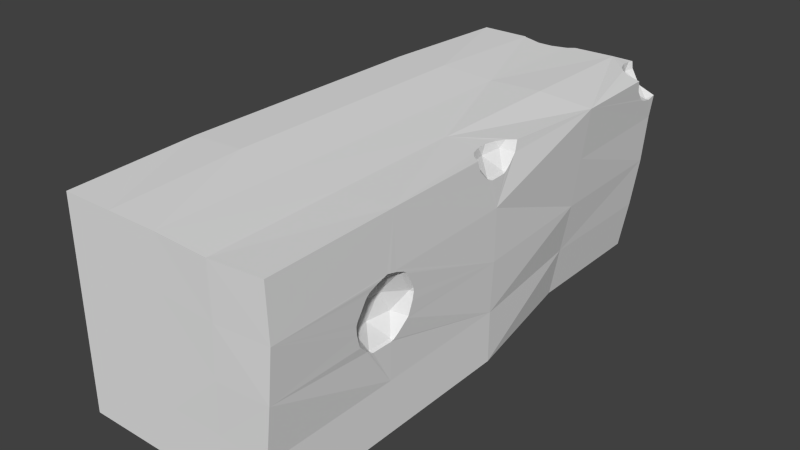 # Source: building_rock_1.blend  (saved by Blender 2.71.0; exported with 4.5.12 LTS)
import bpy
from mathutils import Matrix  # noqa: F401  (used for matrix-valued properties, if any)

bpy.ops.wm.read_factory_settings(use_empty=True)
scene = bpy.context.scene
scene.name = 'Scene'

# ---- collections
col_collection_1 = bpy.data.collections.new('Collection 1'); scene.collection.children.link(col_collection_1)

# ---- materials (node trees are filled in below, after node groups)
mat_rockmaterial = bpy.data.materials.new('rockmaterial')
mat_rockmaterial.alpha_threshold = 0.0
mat_rockmaterial.use_transparent_shadow = False
mat_rockmaterial.roughness = 0.5
mat_rockmaterial.line_color = (0.0, 0.0, 0.0, 1.0)

# ---- material node trees

# ---- world
world_world = bpy.data.worlds.new('World'); scene.world = world_world
world_world.color = (0.05088, 0.05088, 0.05088)
world_world.use_sun_shadow = False
world_world.sun_shadow_jitter_overblur = 0.0
world_world.cycles.sampling_method = 'MANUAL'
world_world.cycles.sample_map_resolution = 256

# ---- meshes
me_cube = bpy.data.meshes.new('Cube')
me_cube.from_pydata([(0.0, 0.006781, -1.0), (1.192e-07, 1.322, -1.0), (0.3913, 1.322, -0.956), (0.5, 0.006781, -1.0), (-0.4509, 0.006782, -0.9739), (-0.4509, 1.322, -0.9739), (2.384e-07, 2.637, -1.0), (0.3913, 2.637, -0.956), (0.5, -1.309, -1.0), (0.0, -1.309, -1.0), (0.7795, 1.322, -0.9874), (-0.4509, -1.309, -0.9739), (-0.9006, 0.006782, -0.995), (-0.9006, 1.322, -0.995), (-0.5, 2.637, -1.0), (2.384e-07, 2.637, -0.5), (0.4336, 2.637, -0.4578), (0.7795, 2.637, -0.9874), (1.0, 0.006781, -1.0), (1.0, -1.309, -1.0), (0.5, -2.624, -1.0), (-1.192e-07, -2.624, -1.0), (-0.5, -2.624, -1.0), (-0.9006, -1.309, -0.995), (-0.9503, 0.006782, -0.4975), (-0.9503, 1.322, -0.4975), (-1.0, 2.637, -1.0), (-0.5, 2.637, -0.5), (-4.017e-05, 2.637, 0.0001281), (0.8639, 2.637, -0.4945), (0.8639, 1.322, -0.4945), (1.0, 0.006723, -0.5), (1.0, -1.309, -0.4998), (1.0, -2.624, -1.0), (-2.384e-07, -2.624, -0.5), (0.5, -2.624, -0.5), (-1.0, -2.624, -1.0), (-0.9503, -1.309, -0.4975), (-1.0, 0.006782, 0.0), (-1.0, 1.322, 0.0), (-1.0, 2.637, -0.5), (-0.5, 2.637, 0.0), (0.4688, 2.636, 0.04261), (0.9512, 1.322, -0.002155), (1.036, -1.151, 0.01006), (1.0, -2.629, -0.4887), (-0.5, -2.624, -0.5), (-2.384e-07, -2.624, 0.0), (-1.0, -2.624, -0.5), (-1.0, -1.309, 0.0), (-1.05, 0.006781, 0.4975), (-1.05, 1.322, 0.4975), (-1.0, 2.637, 0.0), (-0.5, 2.637, 0.5), (-0.3549, 2.637, 0.5002), (-0.1726, 2.637, 0.475), (-0.1167, 2.637, 0.5004), (0.0003041, 2.637, 0.5006), (0.4905, 2.629, 0.5223), (0.9334, 2.64, 0.008371), (1.022, 0.00447, 0.001305), (1.024, -1.237, -0.07858), (1.04, -1.688, 0.01258), (-0.5, -2.624, 0.0), (0.5251, -2.629, 0.00243), (-1.0, -2.624, 0.0), (-1.05, -1.309, 0.4975), (-1.099, 0.006781, 0.995), (-1.099, 1.322, 0.995), (-1.0, 2.637, 0.5), (-0.5, 2.637, 0.5869), (-0.4764, 2.637, 0.5417), (-0.4544, 2.637, 0.5259), (-0.37, 2.637, 0.5022), (0.0002718, 2.637, 0.5538), (0.9742, 2.635, 0.4884), (1.014, 1.321, 0.4889), (1.018, -1.289, -0.1193), (1.037, -1.138, 0.02306), (1.024, -1.602, -0.07529), (1.061, -2.631, 0.02853), (-3.576e-07, -2.624, 0.5), (-0.5, -2.624, 0.5), (0.5498, -2.63, 0.4816), (-1.0, -2.624, 0.5), (-1.099, -1.309, 0.995), (-0.5504, 0.006781, 1.024), (-0.5504, 1.322, 1.024), (-1.0, 2.637, 1.0), (-0.5078, 2.637, 1.0), (-0.5704, 2.637, 0.7899), (-0.5155, 2.637, 0.6166), (0.5222, 2.633, 1.008), (0.05779, 2.637, 0.5806), (0.09661, 2.637, 0.6037), (0.1038, 2.637, 0.6118), (0.113, 2.636, 0.6405), (0.1478, 2.636, 0.8799), (0.09422, 2.637, 1.001), (0.827, 2.632, 0.8014), (1.022, 0.005799, 0.5021), (0.9912, -1.297, -0.1158), (1.015, -1.313, -0.1281), (0.9137, -1.213, 0.06141), (1.044, -1.099, 0.1453), (1.016, -1.55, -0.116), (1.041, -1.7, 0.0256), (-4.768e-07, -2.624, 1.0), (-0.5, -2.624, 1.0), (1.101, -2.624, 0.5167), (-1.0, -2.624, 1.0), (-0.5504, -1.309, 1.024), (-1.192e-07, 0.006781, 1.0), (0.0005429, 1.322, 1.0), (-0.5002, 2.632, 1.0), (0.02822, 2.59, 1.0), (2.398e-05, 2.582, 0.9997), (0.8371, 2.632, 0.7882), (0.9742, 2.635, 0.4884), (1.047, -1.087, 0.2211), (1.014, 1.321, 0.4889), (1.015, -1.317, -0.1298), (1.013, -1.099, 0.2254), (1.013, -1.522, -0.1266), (0.9897, -1.542, -0.1126), (0.918, -1.627, 0.06292), (1.05, -1.737, 0.1478), (0.5384, -2.631, 0.9845), (-3.576e-07, -1.309, 1.0), (1.078, -2.622, 1.016), (0.5434, 1.316, 1.025), (-0.4968, 2.629, 1.0), (0.7502, 2.632, 0.9355), (-0.1326, 2.547, 0.9998), (-0.2829, 2.549, 0.9999), (-0.4881, 2.622, 1.0), (0.8488, 2.632, 0.7802), (0.7242, 2.535, 0.9252), (1.003, 2.636, 0.7175), (1.049, -1.094, 0.2607), (1.022, 0.005799, 0.5021), (0.8582, -1.421, 0.03909), (0.8752, -1.299, 0.2452), (1.055, -1.747, 0.2234), (1.058, -1.739, 0.2629), (1.101, -2.624, 0.5167), (0.5191, -1.316, 0.9897), (0.4997, 0.00116, 0.9912), (0.7413, 2.633, 1.005), (0.8224, 2.312, 1.009), (1.001, 2.636, 0.7175), (0.8428, 2.429, 0.7885), (1.017, 2.346, 0.7634), (1.003, 2.636, 0.7175), (1.003, 2.54, 0.6984), (1.058, -1.184, 0.4237), (1.061, -1.309, 0.5094), (0.9959, 0.2751, 0.8988), (1.021, -1.219, 0.4363), (1.019, -1.737, 0.2288), (1.066, -1.647, 0.4254), (1.078, -2.622, 1.016), (1.066, -1.45, 0.5102), (0.9866, 0.3034, 0.9998), (0.7266, 2.585, 1.005), (0.8992, 2.259, 1.002), (0.7657, 2.383, 1.013), (0.9659, 2.539, 0.6989), (0.7811, 2.354, 0.9474), (1.033, 2.255, 0.8668), (1.014, 2.377, 0.7399), (1.009, 2.439, 0.7184), (1.059, -1.218, 0.4536), (1.061, -1.309, 0.5094), (1.076, 1.323, 0.9851), (1.002, 0.2008, 0.8241), (0.8802, -1.542, 0.2457), (0.9408, -1.419, 0.4164), (1.067, -1.612, 0.4552), (1.039, -1.307, 1.009), (1.039, -1.307, 1.009), (1.064, -1.415, 0.5189), (1.064, -1.38, 0.5098), (1.066, -1.45, 0.5102), (1.003, -0.253, 1.003), (0.9159, 0.247, 0.9969), (1.076, 1.323, 0.9851), (0.7299, 2.488, 1.012), (0.9338, 2.259, 0.8812), (1.003, 2.54, 0.6984), (1.014, 2.377, 0.7399), (1.017, 2.346, 0.7634), (1.064, -1.38, 0.5098), (1.011, -0.2253, 0.9015), (1.062, -1.307, 0.4911), (0.9909, 0.3035, 0.9904), (1.005, 0.1405, 0.7784), (0.9959, 0.2751, 0.8988), (1.029, -1.614, 0.4379), (1.068, -1.523, 0.4921), (1.064, -1.415, 0.5189), (0.929, -0.2009, 0.9993), (0.8667, 0.1737, 0.9953), (0.9909, 0.3035, 0.9904), (0.9904, 0.3049, 0.9999), (1.035, 2.215, 0.9865), (1.009, 2.439, 0.7184), (1.033, 2.255, 0.8668), (1.049, 2.215, 0.9847), (1.062, -1.309, 0.4915), (1.012, -0.1516, 0.8261), (0.9904, 0.3049, 0.9999), (1.007, 0.1072, 0.7671), (1.002, 0.2008, 0.8241), (1.007, -0.2542, 1.003), (1.008, -0.2529, 0.9935), (0.875, -0.1303, 0.9968), (1.008, -0.2529, 0.9935), (0.8884, 0.2027, 0.9321), (0.8404, 0.06934, 0.9953), (1.049, 2.215, 0.9847), (1.012, -0.1516, 0.8261), (1.012, -0.09173, 0.7797), (1.005, 0.1405, 0.7784), (1.01, 0.006915, 0.7677), (1.007, -0.2542, 1.003), (1.011, -0.2253, 0.9015), (0.8427, -0.02675, 0.9956), (0.8987, -0.1589, 0.934), (0.8466, 0.02086, 0.9121), (0.8419, 0.003931, 0.9956), (1.012, -0.09173, 0.7797), (1.012, -0.05848, 0.768), (1.007, 0.1072, 0.7671), (0.9756, 0.1298, 0.7821), (0.9819, -0.08275, 0.7833), (1.012, -0.05848, 0.768), (1.01, 0.006915, 0.7677), (-0.4569, 2.614, 0.5442), (-0.1901, 2.514, 0.6349), (-0.3771, 2.5, 0.8387), (0.09564, 2.627, 0.6108), (-0.0356, 2.508, 0.8799)], [], [(1, 2, 3, 0), (0, 4, 5, 1), (1, 6, 7, 2), (0, 3, 8, 9), (2, 10, 18, 3), (0, 9, 11, 4), (4, 12, 13, 5), (5, 14, 6, 1), (15, 16, 7, 6), (2, 7, 17, 10), (3, 18, 19, 8), (9, 8, 20, 21), (11, 9, 21, 22), (4, 11, 23, 12), (24, 25, 13, 12), (13, 26, 14, 5), (15, 6, 14, 27), (15, 28, 42, 16), (16, 29, 17, 7), (30, 10, 17, 29), (31, 32, 19, 18), (8, 19, 33, 20), (34, 21, 20, 35), (18, 10, 30, 31), (22, 36, 23, 11), (24, 12, 23, 37), (38, 39, 25, 24), (13, 25, 40, 26), (27, 14, 26, 40), (28, 15, 27, 41), (16, 42, 59, 29), (30, 29, 59, 43), (32, 31, 60, 44, 61, 77, 102), (32, 45, 33, 19), (20, 33, 45, 35), (34, 46, 22, 21), (34, 35, 64, 47), (46, 48, 36, 22), (23, 36, 48, 37), (38, 24, 37, 49), (38, 50, 51, 39), (25, 39, 52, 40), (41, 27, 40, 52), (28, 41, 53, 54, 55, 56, 57), (42, 28, 57, 58), (43, 60, 31, 30), (79, 62, 80, 45, 32, 102, 121, 123, 105), (47, 63, 46, 34), (63, 65, 48, 46), (38, 49, 66, 50), (37, 48, 65, 49), (50, 67, 68, 51), (51, 69, 52, 39), (41, 52, 69, 53), (54, 53, 70, 71, 72, 73), (57, 56, 74), (58, 75, 59, 42), (59, 75, 76, 43), (43, 76, 100, 60), (78, 103, 101, 61, 44), (100, 156, 209, 194, 172, 155, 139, 119, 104, 78, 44, 60), (35, 45, 80, 64), (47, 81, 82, 63), (64, 83, 81, 47), (63, 82, 84, 65), (66, 49, 65, 84), (50, 66, 85, 67), (86, 87, 68, 67), (68, 88, 69, 51), (53, 69, 88, 89, 90, 91, 70), (58, 57, 74, 93, 94, 95, 96, 97, 98, 92), (99, 117, 136, 150, 153, 75, 58, 92, 148, 132), (77, 61, 101), (62, 79, 124, 125, 106), (62, 106, 126, 143, 144, 160, 178, 199, 183, 109, 80), (81, 107, 108, 82), (83, 64, 80, 109), (82, 108, 110, 84), (84, 110, 85, 66), (86, 67, 85, 111), (112, 113, 87, 86), (68, 87, 114, 89, 88), (116, 113, 130, 92, 98, 115), (75, 118, 120, 76), (76, 120, 140, 100), (101, 121, 102, 77), (103, 78, 104, 122), (79, 105, 124), (83, 127, 107, 81), (107, 128, 111, 108), (109, 129, 127, 83), (108, 111, 85, 110), (112, 86, 111, 128), (113, 112, 147, 130), (114, 87, 113, 131), (113, 116, 133, 134, 135, 131), (99, 137, 151, 117), (118, 75, 153, 138), (121, 101, 124, 123), (101, 103, 141), (122, 142, 103), (104, 119, 122), (105, 123, 124), (106, 125, 159, 126), (107, 127, 146, 128), (109, 145, 161, 129), (128, 146, 147, 112), (99, 132, 137), (165, 149, 166, 187, 164, 148, 92, 130, 186, 220, 205), (117, 151, 167, 136), (154, 171, 170, 152, 169, 208, 174, 120, 118, 138), (119, 139, 122), (100, 140, 173, 156), (120, 174, 211, 195, 157, 175, 196, 212, 224, 140), (101, 141, 124), (103, 142, 141), (158, 142, 122), (124, 141, 125), (143, 126, 159), (127, 129, 179, 146), (145, 109, 183, 162), (185, 163, 204, 186, 130, 147, 230, 219, 202), (137, 132, 148, 164), (150, 136, 167), (151, 137, 168), (138, 153, 189, 154), (155, 158, 122, 139), (142, 176, 141), (158, 177, 142), (141, 176, 125), (125, 176, 159), (144, 143, 159), (144, 159, 198, 160), (129, 161, 180, 179), (173, 180, 161, 145, 162, 181, 182), (214, 184, 201, 216, 227, 230, 147, 146, 179), (164, 187, 137), (165, 188, 168, 149), (166, 149, 168), (189, 153, 150, 167), (151, 190, 206, 167), (151, 168, 188), (137, 187, 166, 168), (152, 191, 207, 169), (170, 190, 191, 152), (154, 189, 206, 171), (155, 172, 158), (156, 173, 182, 192), (173, 140, 224, 232, 222, 210, 193, 215, 225, 180), (157, 197, 213, 175), (142, 177, 176), (176, 198, 159), (178, 160, 198), (162, 183, 200, 181), (181, 200, 192, 182), (163, 185, 218, 197, 203), (165, 205, 188), (206, 189, 167), (190, 151, 188, 191), (190, 170, 171, 206), (172, 194, 158), (209, 156, 192), (195, 203, 197, 157), (175, 213, 223, 196), (176, 177, 198), (199, 178, 198), (179, 180, 225, 214), (217, 226, 228, 201, 184), (185, 202, 218), (203, 204, 163), (204, 211, 174, 186), (188, 205, 220, 207), (207, 191, 188), (169, 207, 220, 208), (208, 220, 186, 174), (209, 192, 200, 177, 158, 194), (210, 221, 226, 193), (203, 195, 211, 204), (196, 223, 233, 212), (197, 218, 234, 213), (198, 177, 200, 183, 199), (184, 214, 217), (193, 226, 217, 215), (216, 201, 228), (218, 202, 219, 229), (221, 210, 222, 231), (212, 233, 237, 224), (223, 213, 234), (214, 225, 215, 217), (216, 228, 229, 227), (234, 218, 229), (229, 219, 230, 227), (221, 231, 235), (226, 221, 235, 228), (231, 222, 232, 236), (233, 223, 234), (224, 237, 236, 232), (234, 229, 235), (231, 236, 235), (235, 229, 228), (233, 234, 235, 236, 237), (72, 71, 238), (73, 72, 238), (71, 70, 91, 238), (238, 239, 55, 54, 73), (91, 90, 240, 238), (238, 240, 239), (93, 74, 56, 55, 239, 241), (90, 89, 114, 131, 135, 240), (240, 242, 239), (94, 93, 241), (239, 242, 241), (135, 134, 240), (134, 133, 242, 240), (95, 94, 241), (97, 96, 241, 242), (133, 116, 115, 242), (96, 95, 241), (242, 115, 98, 97)])
me_cube.materials.append(mat_rockmaterial)
me_cube.use_remesh_preserve_volume = False
me_cube.use_remesh_preserve_attributes = False
me_cube.use_mirror_vertex_groups = False
me_cube.update()

# ---- objects
ob_cube = bpy.data.objects.new('Cube', me_cube)

# ---- transforms, parenting, visibility, modifiers, constraints
ob_cube.location = (0.0, -1.451, 1.011)
ob_cube.lock_rotations_4d = False
ob_cube.empty_display_type = 'ARROWS'
ob_cube.lineart.crease_threshold = 0.0

# ---- collection membership
col_collection_1.objects.link(ob_cube)

# ---- scene / render settings (as saved in the file)
scene.frame_start = 1; scene.frame_end = 250; scene.frame_set(1)
scene.render.engine = 'BLENDER_EEVEE_NEXT'
scene.render.resolution_percentage = 50
scene.render.dither_intensity = 0.0
scene.cycles.use_denoising = False
scene.cycles.samples = 10
scene.cycles.sampling_pattern = 'TABULATED_SOBOL'
scene.cycles.light_sampling_threshold = 0.0
scene.cycles.use_adaptive_sampling = False
scene.cycles.use_light_tree = False
scene.cycles.blur_glossy = 0.0
scene.cycles.volume_bounces = 1
scene.cycles.pixel_filter_type = 'GAUSSIAN'
scene.cycles.sample_clamp_indirect = 0.0
scene.view_settings.view_transform = 'Standard'
bpy.context.view_layer.update()

# ---- added for rendering (the .blend has no active camera and no usable light): camera, sun
cam_auto = bpy.data.cameras.new('AutoCamera')
cam_auto.lens = 50.0
cam_auto.sensor_width = 36.0
cam_auto.clip_end = 1000.0
ob_auto_camera = bpy.data.objects.new('AutoCamera', cam_auto)
scene.collection.objects.link(ob_auto_camera)
ob_auto_camera.location = (5.60797, -8.17492, 5.5089)
ob_auto_camera.rotation_euler = (1.09748, -7.21219e-08, 0.694738)
scene.camera = ob_auto_camera
light_auto_sun = bpy.data.lights.new('AutoSun', 'SUN')
light_auto_sun.energy = 3.0
light_auto_sun.angle = 0.0523599
ob_auto_sun = bpy.data.objects.new('AutoSun', light_auto_sun)
scene.collection.objects.link(ob_auto_sun)
ob_auto_sun.rotation_euler = (0.872665, 0.174533, 0.523599)
bpy.context.view_layer.update()
